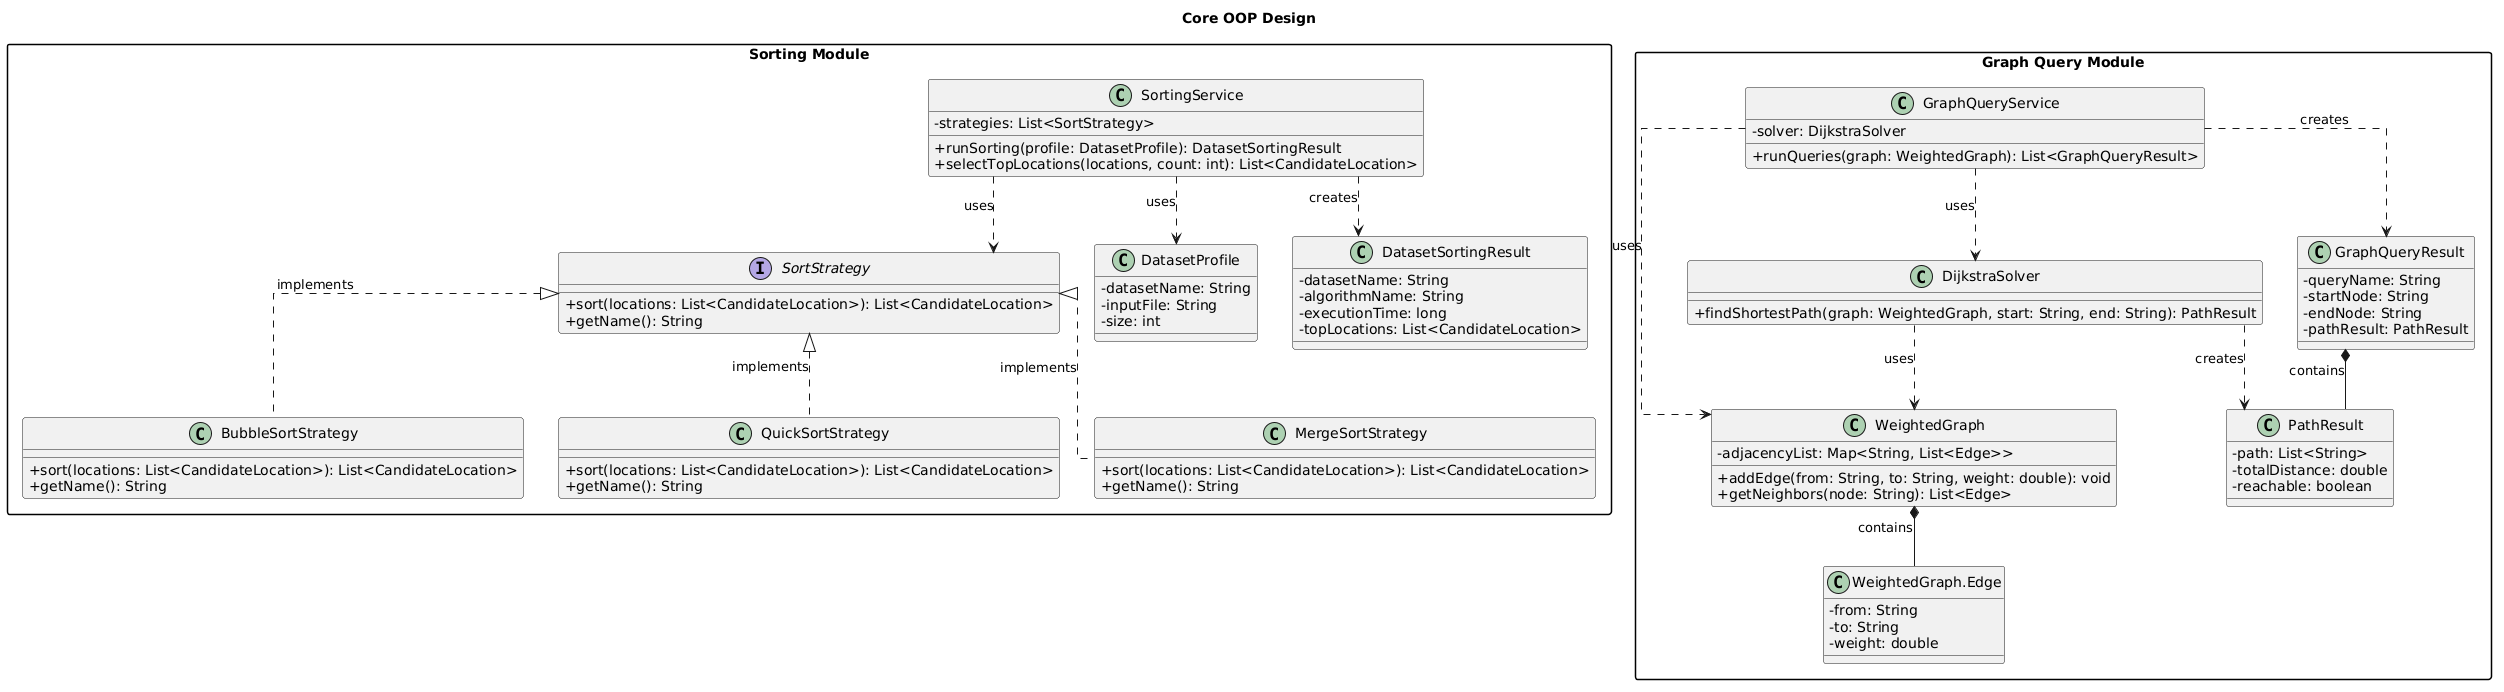

The diagram above was rendered by PlantUML. Its source (embedded in the PNG):
@startuml
title Core OOP Design

skinparam classAttributeIconSize 0
skinparam shadowing false
skinparam linetype ortho
skinparam packageStyle rectangle

package "Sorting Module" {
    interface SortStrategy {
        +sort(locations: List<CandidateLocation>): List<CandidateLocation>
        +getName(): String
    }

    class BubbleSortStrategy {
        +sort(locations: List<CandidateLocation>): List<CandidateLocation>
        +getName(): String
    }

    class QuickSortStrategy {
        +sort(locations: List<CandidateLocation>): List<CandidateLocation>
        +getName(): String
    }

    class MergeSortStrategy {
        +sort(locations: List<CandidateLocation>): List<CandidateLocation>
        +getName(): String
    }

    class SortingService {
        -strategies: List<SortStrategy>
        +runSorting(profile: DatasetProfile): DatasetSortingResult
        +selectTopLocations(locations, count: int): List<CandidateLocation>
    }

    class DatasetProfile {
        -datasetName: String
        -inputFile: String
        -size: int
    }

    class DatasetSortingResult {
        -datasetName: String
        -algorithmName: String
        -executionTime: long
        -topLocations: List<CandidateLocation>
    }
}

package "Graph Query Module" {
    class WeightedGraph {
        -adjacencyList: Map<String, List<Edge>>
        +addEdge(from: String, to: String, weight: double): void
        +getNeighbors(node: String): List<Edge>
    }

    class "WeightedGraph.Edge" as Edge {
        -from: String
        -to: String
        -weight: double
    }

    class DijkstraSolver {
        +findShortestPath(graph: WeightedGraph, start: String, end: String): PathResult
    }

    class GraphQueryService {
        -solver: DijkstraSolver
        +runQueries(graph: WeightedGraph): List<GraphQueryResult>
    }

    class PathResult {
        -path: List<String>
        -totalDistance: double
        -reachable: boolean
    }

    class GraphQueryResult {
        -queryName: String
        -startNode: String
        -endNode: String
        -pathResult: PathResult
    }
}

SortStrategy <|.. BubbleSortStrategy : implements
SortStrategy <|.. QuickSortStrategy : implements
SortStrategy <|.. MergeSortStrategy : implements

SortingService ..> SortStrategy : uses
SortingService ..> DatasetProfile : uses
SortingService ..> DatasetSortingResult : creates

WeightedGraph *-- Edge : contains
DijkstraSolver ..> WeightedGraph : uses
DijkstraSolver ..> PathResult : creates

GraphQueryService ..> DijkstraSolver : uses
GraphQueryService ..> WeightedGraph : uses
GraphQueryService ..> GraphQueryResult : creates
GraphQueryResult *-- PathResult : contains
@enduml